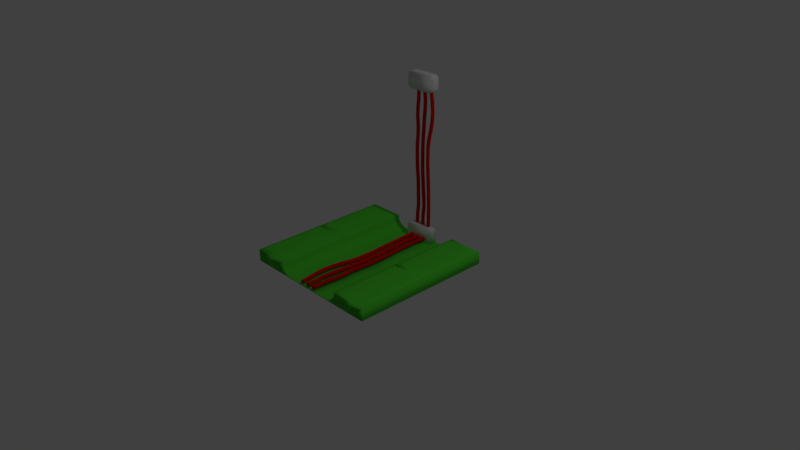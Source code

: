 # Source: FloorTileWiresWall.blend  (saved by Blender 2.78.0; exported with 4.5.12 LTS)
import bpy
from mathutils import Matrix  # noqa: F401  (used for matrix-valued properties, if any)

bpy.ops.wm.read_factory_settings(use_empty=True)
scene = bpy.context.scene
scene.name = 'Scene'

# ---- collections
col_collection_1 = bpy.data.collections.new('Collection 1'); scene.collection.children.link(col_collection_1)

# ---- materials (node trees are filled in below, after node groups)
mat_material = bpy.data.materials.new('Material')
mat_material.alpha_threshold = 0.0
mat_material.use_transparent_shadow = False
mat_material.diffuse_color = (0.0993, 0.8, 0.04594, 1.0)
mat_material.roughness = 0.5
mat_material.line_color = (0.0, 0.0, 0.0, 1.0)
mat_material_001 = bpy.data.materials.new('Material.001')
mat_material_001.alpha_threshold = 0.0
mat_material_001.use_transparent_shadow = False
mat_material_001.diffuse_color = (0.8, 0.005922, 0.0, 1.0)
mat_material_001.roughness = 0.5
mat_material_002 = bpy.data.materials.new('Material.002')
mat_material_002.alpha_threshold = 0.0
mat_material_002.use_transparent_shadow = False
mat_material_002.diffuse_color = (0.0993, 0.8, 0.04594, 1.0)
mat_material_002.roughness = 0.5
mat_material_002.line_color = (0.0, 0.0, 0.0, 1.0)
mat_material_003 = bpy.data.materials.new('Material.003')
mat_material_003.alpha_threshold = 0.0
mat_material_003.use_transparent_shadow = False
mat_material_003.diffuse_color = (0.8, 0.005922, 0.0, 1.0)
mat_material_003.roughness = 0.5

# ---- material node trees

# ---- world
world_world = bpy.data.worlds.new('World'); scene.world = world_world
world_world.color = (0.05088, 0.05088, 0.05088)
world_world.use_sun_shadow = False
world_world.sun_shadow_jitter_overblur = 0.0
world_world.cycles.sampling_method = 'MANUAL'

# ---- cameras
cam_camera = bpy.data.cameras.new('Camera')
cam_camera.clip_end = 100.0
cam_camera.lens = 35.0
cam_camera.sensor_width = 32.0
cam_camera.sensor_height = 18.0
cam_camera.ortho_scale = 7.314
cam_camera.dof.focus_distance = 0.0
cam_camera.dof.aperture_fstop = 128.0

# ---- lights
light_lamp = bpy.data.lights.new('Lamp', 'POINT')
light_lamp.transmission_factor = 0.0
light_lamp.cutoff_distance = 30.0
light_lamp.energy = 100.0
light_lamp.shadow_buffer_clip_start = 1.001
light_lamp.shadow_soft_size = 0.1
light_lamp.shadow_maximum_resolution = 0.006
light_lamp.use_absolute_resolution = True

# ---- meshes
me_cube = bpy.data.meshes.new('Cube')
me_cube.from_pydata([(-1.895, -0.00905, -1.0), (-1.895, 1.0, -1.0), (1.895, -0.00905, -1.0), (1.895, 1.0, -1.0), (-1.398, -0.00905, 1.0), (-1.895, -0.00905, 0.5035), (-1.646, -0.00905, 0.9335), (-1.828, -0.00905, 0.7518), (-1.895, 1.0, 0.5035), (-1.398, 1.0, 1.0), (-1.828, 1.0, 0.7518), (-1.646, 1.0, 0.9335), (1.895, -0.00905, 0.5035), (1.398, -0.00905, 1.0), (1.828, -0.00905, 0.7518), (1.646, -0.00905, 0.9335), (1.398, 1.0, 1.0), (1.895, 1.0, 0.5035), (1.646, 1.0, 0.9335), (1.828, 1.0, 0.7518)], [], [(16, 9, 4, 13), (3, 17, 12, 2), (0, 5, 8, 1), (1, 3, 2, 0), (1, 8, 10, 11, 9, 16, 18, 19, 17, 3), (4, 9, 11, 6), (6, 11, 10, 7), (7, 10, 8, 5), (16, 13, 15, 18), (18, 15, 14, 19), (19, 14, 12, 17), (2, 12, 14, 15, 13, 4, 6, 7, 5, 0)])
me_cube.polygons.foreach_set('use_smooth', [True] * 12)
me_cube.use_remesh_preserve_volume = False
me_cube.use_remesh_preserve_attributes = False
me_cube.use_mirror_vertex_groups = False
me_cube.update()
me_cylinder_003 = bpy.data.meshes.new('Cylinder.003')
me_cylinder_003.from_pydata([(-3.15, 2.764, -1.0), (-3.15, 2.764, 1.0), (-2.15, 1.764, -1.0), (-2.15, 1.764, 1.0), (-3.15, 0.7639, -1.0), (-3.15, 0.7639, 1.0), (-4.15, 1.764, -1.0), (-4.15, 1.764, 1.0), (-3.634, 2.764, -0.875), (-4.308, 2.764, -0.75), (-4.571, 2.764, -0.625), (-4.404, 2.764, -0.5), (-3.826, 2.764, -0.375), (-2.894, 2.764, -0.25), (-2.354, 2.764, -0.125), (-2.351, 2.764, -4.395e-09), (-2.351, 2.764, 0.125), (-2.561, 2.764, 0.25), (-2.809, 2.764, 0.375), (-2.985, 2.764, 0.5), (-3.121, 2.764, 0.625), (-3.203, 2.764, 0.75), (-3.209, 2.764, 0.875), (-2.209, 1.764, 0.875), (-2.203, 1.764, 0.75), (-2.121, 1.764, 0.625), (-1.985, 1.764, 0.5), (-1.809, 1.764, 0.375), (-1.561, 1.764, 0.25), (-1.351, 1.764, 0.125), (-1.351, 1.764, -4.395e-09), (-1.354, 1.764, -0.125), (-1.894, 1.764, -0.25), (-2.826, 1.764, -0.375), (-3.404, 1.764, -0.5), (-3.571, 1.764, -0.625), (-3.308, 1.764, -0.75), (-2.634, 1.764, -0.875), (-3.209, 0.7639, 0.875), (-3.203, 0.7639, 0.75), (-3.121, 0.7639, 0.625), (-2.985, 0.7639, 0.5), (-2.809, 0.7639, 0.375), (-2.561, 0.7639, 0.25), (-2.351, 0.7639, 0.125), (-2.351, 0.7639, -4.395e-09), (-2.354, 0.7639, -0.125), (-2.894, 0.7639, -0.25), (-3.826, 0.7639, -0.375), (-4.404, 0.7639, -0.5), (-4.571, 0.7639, -0.625), (-4.308, 0.7639, -0.75), (-3.634, 0.7639, -0.875), (-4.208, 1.764, 0.875), (-4.201, 1.764, 0.75), (-4.119, 1.764, 0.625), (-3.983, 1.764, 0.5), (-3.808, 1.764, 0.375), (-3.561, 1.764, 0.25), (-3.351, 1.764, 0.125), (-3.351, 1.764, -4.395e-09), (-3.354, 1.764, -0.125), (-3.894, 1.764, -0.25), (-4.826, 1.764, -0.375), (-5.403, 1.764, -0.5), (-5.571, 1.764, -0.625), (-5.307, 1.764, -0.75), (-4.634, 1.764, -0.875), (0.007732, 2.764, -1.0), (0.008489, 2.764, 1.0), (1.008, 1.764, -1.0), (1.008, 1.764, 1.0), (0.007732, 0.7639, -1.0), (0.008489, 0.7639, 1.0), (-0.9923, 1.764, -1.0), (-0.9915, 1.764, 1.0), (-0.2173, 2.764, -0.875), (-0.5522, 2.764, -0.75), (-0.4539, 2.764, -0.625), (-0.1132, 2.764, -0.5), (0.05671, 2.764, -0.375), (0.3425, 2.764, -0.25), (0.5403, 2.764, -0.125), (0.5427, 2.764, -4.395e-09), (0.5427, 2.764, 0.125), (0.4659, 2.764, 0.25), (0.1197, 2.764, 0.375), (-0.1132, 2.764, 0.5), (-0.4539, 2.764, 0.625), (-0.4865, 2.764, 0.75), (-0.09245, 2.764, 0.875), (0.9075, 1.764, 0.875), (0.5135, 1.764, 0.75), (0.5461, 1.764, 0.625), (0.8868, 1.764, 0.5), (1.12, 1.764, 0.375), (1.466, 1.764, 0.25), (1.543, 1.764, 0.125), (1.543, 1.764, -4.395e-09), (1.54, 1.764, -0.125), (1.342, 1.764, -0.25), (1.057, 1.764, -0.375), (0.8868, 1.764, -0.5), (0.5461, 1.764, -0.625), (0.4478, 1.764, -0.75), (0.7827, 1.764, -0.875), (-0.09245, 0.7639, 0.875), (-0.4865, 0.7639, 0.75), (-0.4539, 0.7639, 0.625), (-0.1132, 0.7639, 0.5), (0.1197, 0.7639, 0.375), (0.4659, 0.7639, 0.25), (0.5427, 0.7639, 0.125), (0.5427, 0.7639, -4.395e-09), (0.5403, 0.7639, -0.125), (0.3425, 0.7639, -0.25), (0.05671, 0.7639, -0.375), (-0.1132, 0.7639, -0.5), (-0.4539, 0.7639, -0.625), (-0.5522, 0.7639, -0.75), (-0.2173, 0.7639, -0.875), (-1.092, 1.764, 0.875), (-1.486, 1.764, 0.75), (-1.454, 1.764, 0.625), (-1.111, 1.764, 0.5), (-0.8758, 1.764, 0.375), (-0.5341, 1.764, 0.25), (-0.4573, 1.764, 0.125), (-0.4573, 1.764, -4.395e-09), (-0.4597, 1.764, -0.125), (-0.6575, 1.764, -0.25), (-0.9418, 1.764, -0.375), (-1.112, 1.764, -0.5), (-1.454, 1.764, -0.625), (-1.552, 1.764, -0.75), (-1.217, 1.764, -0.875), (3.133, 2.764, -1.0), (3.133, 2.764, 1.0), (4.133, 1.764, -1.0), (4.133, 1.764, 1.0), (3.133, 0.7639, -1.0), (3.133, 0.7639, 1.0), (2.133, 1.764, -1.0), (2.133, 1.764, 1.0), (3.037, 2.764, -0.875), (3.053, 2.764, -0.75), (3.418, 2.764, -0.625), (3.497, 2.764, -0.5), (3.199, 2.764, -0.375), (3.232, 2.764, -0.25), (3.563, 2.764, -0.125), (3.572, 2.764, -4.395e-09), (3.491, 2.764, 0.125), (3.28, 2.764, 0.25), (2.875, 2.764, 0.375), (2.76, 2.764, 0.5), (2.631, 2.764, 0.625), (2.584, 2.764, 0.75), (3.009, 2.764, 0.875), (4.009, 1.764, 0.875), (3.584, 1.764, 0.75), (3.631, 1.764, 0.625), (3.76, 1.764, 0.5), (3.875, 1.764, 0.375), (4.272, 1.764, 0.25), (4.481, 1.764, 0.125), (4.56, 1.764, -4.395e-09), (4.55, 1.764, -0.125), (4.226, 1.764, -0.25), (4.199, 1.764, -0.375), (4.496, 1.764, -0.5), (4.418, 1.764, -0.625), (4.053, 1.764, -0.75), (4.037, 1.764, -0.875), (3.009, 0.7639, 0.875), (2.584, 0.7639, 0.75), (2.631, 0.7639, 0.625), (2.76, 0.7639, 0.5), (2.875, 0.7639, 0.375), (3.272, 0.7639, 0.25), (3.481, 0.7639, 0.125), (3.56, 0.7639, -4.395e-09), (3.55, 0.7639, -0.125), (3.227, 0.7639, -0.25), (3.199, 0.7639, -0.375), (3.496, 0.7639, -0.5), (3.418, 0.7639, -0.625), (3.053, 0.7639, -0.75), (3.037, 0.7639, -0.875), (2.009, 1.764, 0.875), (1.583, 1.764, 0.75), (1.63, 1.764, 0.625), (1.774, 1.764, 0.5), (1.892, 1.764, 0.375), (2.28, 1.764, 0.25), (2.491, 1.764, 0.125), (2.572, 1.764, -4.395e-09), (2.563, 1.764, -0.125), (2.232, 1.764, -0.25), (2.199, 1.764, -0.375), (2.497, 1.764, -0.5), (2.418, 1.764, -0.625), (2.053, 1.764, -0.75), (2.037, 1.764, -0.875)], [], [(22, 1, 3, 23), (23, 3, 5, 38), (38, 5, 7, 53), (53, 7, 1, 22), (6, 67, 8, 0), (67, 66, 9, 8), (66, 65, 10, 9), (65, 64, 11, 10), (64, 63, 12, 11), (63, 62, 13, 12), (62, 61, 14, 13), (61, 60, 15, 14), (60, 59, 16, 15), (59, 58, 17, 16), (58, 57, 18, 17), (57, 56, 19, 18), (56, 55, 20, 19), (55, 54, 21, 20), (54, 53, 22, 21), (4, 52, 67, 6), (52, 51, 66, 67), (51, 50, 65, 66), (50, 49, 64, 65), (49, 48, 63, 64), (48, 47, 62, 63), (47, 46, 61, 62), (46, 45, 60, 61), (45, 44, 59, 60), (44, 43, 58, 59), (43, 42, 57, 58), (42, 41, 56, 57), (41, 40, 55, 56), (40, 39, 54, 55), (39, 38, 53, 54), (2, 37, 52, 4), (37, 36, 51, 52), (36, 35, 50, 51), (35, 34, 49, 50), (34, 33, 48, 49), (33, 32, 47, 48), (32, 31, 46, 47), (31, 30, 45, 46), (30, 29, 44, 45), (29, 28, 43, 44), (28, 27, 42, 43), (27, 26, 41, 42), (26, 25, 40, 41), (25, 24, 39, 40), (24, 23, 38, 39), (0, 8, 37, 2), (8, 9, 36, 37), (9, 10, 35, 36), (10, 11, 34, 35), (11, 12, 33, 34), (12, 13, 32, 33), (13, 14, 31, 32), (14, 15, 30, 31), (15, 16, 29, 30), (16, 17, 28, 29), (17, 18, 27, 28), (18, 19, 26, 27), (19, 20, 25, 26), (20, 21, 24, 25), (21, 22, 23, 24), (90, 69, 71, 91), (91, 71, 73, 106), (106, 73, 75, 121), (121, 75, 69, 90), (74, 135, 76, 68), (135, 134, 77, 76), (134, 133, 78, 77), (133, 132, 79, 78), (132, 131, 80, 79), (131, 130, 81, 80), (130, 129, 82, 81), (129, 128, 83, 82), (128, 127, 84, 83), (127, 126, 85, 84), (126, 125, 86, 85), (125, 124, 87, 86), (124, 123, 88, 87), (123, 122, 89, 88), (122, 121, 90, 89), (72, 120, 135, 74), (120, 119, 134, 135), (119, 118, 133, 134), (118, 117, 132, 133), (117, 116, 131, 132), (116, 115, 130, 131), (115, 114, 129, 130), (114, 113, 128, 129), (113, 112, 127, 128), (112, 111, 126, 127), (111, 110, 125, 126), (110, 109, 124, 125), (109, 108, 123, 124), (108, 107, 122, 123), (107, 106, 121, 122), (70, 105, 120, 72), (105, 104, 119, 120), (104, 103, 118, 119), (103, 102, 117, 118), (102, 101, 116, 117), (101, 100, 115, 116), (100, 99, 114, 115), (99, 98, 113, 114), (98, 97, 112, 113), (97, 96, 111, 112), (96, 95, 110, 111), (95, 94, 109, 110), (94, 93, 108, 109), (93, 92, 107, 108), (92, 91, 106, 107), (68, 76, 105, 70), (76, 77, 104, 105), (77, 78, 103, 104), (78, 79, 102, 103), (79, 80, 101, 102), (80, 81, 100, 101), (81, 82, 99, 100), (82, 83, 98, 99), (83, 84, 97, 98), (84, 85, 96, 97), (85, 86, 95, 96), (86, 87, 94, 95), (87, 88, 93, 94), (88, 89, 92, 93), (89, 90, 91, 92), (158, 137, 139, 159), (159, 139, 141, 174), (174, 141, 143, 189), (189, 143, 137, 158), (142, 203, 144, 136), (203, 202, 145, 144), (202, 201, 146, 145), (201, 200, 147, 146), (200, 199, 148, 147), (199, 198, 149, 148), (198, 197, 150, 149), (197, 196, 151, 150), (196, 195, 152, 151), (195, 194, 153, 152), (194, 193, 154, 153), (193, 192, 155, 154), (192, 191, 156, 155), (191, 190, 157, 156), (190, 189, 158, 157), (140, 188, 203, 142), (188, 187, 202, 203), (187, 186, 201, 202), (186, 185, 200, 201), (185, 184, 199, 200), (184, 183, 198, 199), (183, 182, 197, 198), (182, 181, 196, 197), (181, 180, 195, 196), (180, 179, 194, 195), (179, 178, 193, 194), (178, 177, 192, 193), (177, 176, 191, 192), (176, 175, 190, 191), (175, 174, 189, 190), (138, 173, 188, 140), (173, 172, 187, 188), (172, 171, 186, 187), (171, 170, 185, 186), (170, 169, 184, 185), (169, 168, 183, 184), (168, 167, 182, 183), (167, 166, 181, 182), (166, 165, 180, 181), (165, 164, 179, 180), (164, 163, 178, 179), (163, 162, 177, 178), (162, 161, 176, 177), (161, 160, 175, 176), (160, 159, 174, 175), (136, 144, 173, 138), (144, 145, 172, 173), (145, 146, 171, 172), (146, 147, 170, 171), (147, 148, 169, 170), (148, 149, 168, 169), (149, 150, 167, 168), (150, 151, 166, 167), (151, 152, 165, 166), (152, 153, 164, 165), (153, 154, 163, 164), (154, 155, 162, 163), (155, 156, 161, 162), (156, 157, 160, 161), (157, 158, 159, 160)])
me_cylinder_003.polygons.foreach_set('use_smooth', [True] * 192)
me_cylinder_003.polygons.foreach_set('material_index', [1, 1, 1, 1, 1, 1, 1, 1, 1, 1, 1, 1, 1, 1, 1, 1, 1, 1, 1, 1, 1, 1, 1, 1, 1, 1, 1, 1, 1, 1, 1, 1, 1, 1, 1, 1, 1, 1, 1, 1, 1, 1, 1, 1, 1, 1, 1, 1, 1, 1, 1, 1, 1, 1, 1, 1, 1, 1, 1, 1, 1, 1, 1, 1, 1, 1, 1, 1, 1, 1, 1, 1, 1, 1, 1, 1, 1, 1, 1, 1, 1, 1, 1, 1, 1, 1, 1, 1, 1, 1, 1, 1, 1, 1, 1, 1, 1, 1, 1, 1, 1, 1, 1, 1, 1, 1, 1, 1, 1, 1, 1, 1, 1, 1, 1, 1, 1, 1, 1, 1, 1, 1, 1, 1, 1, 1, 1, 1, 1, 1, 1, 1, 1, 1, 1, 1, 1, 1, 1, 1, 1, 1, 1, 1, 1, 1, 1, 1, 1, 1, 1, 1, 1, 1, 1, 1, 1, 1, 1, 1, 1, 1, 1, 1, 1, 1, 1, 1, 1, 1, 1, 1, 1, 1, 1, 1, 1, 1, 1, 1, 1, 1, 1, 1, 1, 1, 1, 1, 1, 1, 1, 1])
me_cylinder_003.materials.append(mat_material)
me_cylinder_003.materials.append(mat_material_001)
me_cylinder_003.use_remesh_preserve_volume = False
me_cylinder_003.use_remesh_preserve_attributes = False
me_cylinder_003.use_mirror_vertex_groups = False
me_cylinder_003.update()
me_cylinder_001 = bpy.data.meshes.new('Cylinder.001')
me_cylinder_001.from_pydata([(30.3, 3.678, 1.0), (30.3, 3.678, -1.0), (-30.3, 3.678, -1.0), (-30.3, 3.678, 1.0), (28.18, -1.927, 0.93), (28.18, -1.927, -0.93), (-28.18, -1.927, 0.93), (-28.18, -1.927, -0.93), (28.18, -1.927, 0.07), (-28.18, -1.927, -0.07), (-30.3, -1.329, -1.0), (-28.18, -1.927, 0.07), (-30.3, -1.329, 1.0), (-30.3, -1.329, 3.013e-07), (30.3, -1.329, 1.0), (28.18, -1.927, -0.07), (30.3, -1.329, -4.139e-07), (30.3, -1.329, -1.0), (-15.15, -1.329, 1.0), (-15.15, -1.329, 1.225e-07), (-15.15, -1.329, -1.0), (15.15, -1.329, 1.0), (15.15, -1.329, -2.351e-07), (15.15, -1.329, -1.0), (-16.7, -1.927, 0.93), (-15.15, -1.329, 1.0), (-15.15, -1.329, 1.225e-07), (-16.7, -1.927, 0.07), (-16.7, -1.927, -0.07), (-15.15, -1.329, 1.225e-07), (-15.15, -1.329, -1.0), (-16.7, -1.927, -0.93), (15.15, -1.329, 1.0), (16.7, -1.927, 0.93), (16.7, -1.927, 0.07), (15.15, -1.329, -2.351e-07), (15.15, -1.329, -2.351e-07), (16.7, -1.927, -0.07), (16.7, -1.927, -0.93), (15.15, -1.329, -1.0), (-15.15, 0.5249, 1.0), (-15.15, 0.5249, -1.0), (15.15, 0.5249, 1.0), (15.15, 0.5249, -1.0), (-13.39, 2.28, 1.0), (-10.96, 3.286, 1.0), (-10.96, 3.286, -1.0), (-13.39, 2.28, -1.0), (10.96, 3.286, 1.0), (13.39, 2.28, 1.0), (13.39, 2.28, -1.0), (10.96, 3.286, -1.0)], [], [(0, 1, 2, 3), (0, 14, 16, 17, 1), (42, 43, 23, 39, 36, 22, 35, 32, 21), (2, 10, 13, 12, 3), (41, 40, 18, 25, 26, 19, 29, 30, 20), (5, 38, 39, 23, 17), (21, 32, 33, 4, 14), (7, 9, 13, 10), (31, 28, 9, 7), (14, 0, 3, 12, 18, 40, 44, 45, 48, 49, 42, 21), (11, 6, 12, 13), (4, 8, 16, 14), (22, 36, 37, 15, 16), (15, 5, 17, 16), (4, 33, 34, 8), (15, 37, 38, 5), (8, 34, 35, 22, 16), (9, 28, 29, 19, 13), (6, 24, 25, 18, 12), (20, 30, 31, 7, 10), (19, 26, 27, 11, 13), (43, 42, 49, 50), (24, 27, 26, 25), (28, 31, 30, 29), (32, 35, 34, 33), (36, 39, 38, 37), (27, 24, 6, 11), (45, 46, 51, 48), (1, 17, 23, 43, 50, 51, 46, 47, 41, 20, 10, 2), (46, 45, 44, 47), (48, 51, 50, 49), (40, 41, 47, 44)])
me_cylinder_001.polygons.foreach_set('use_smooth', [True] * 32)
me_cylinder_001.materials.append(mat_material)
me_cylinder_001.materials.append(mat_material_001)
me_cylinder_001.use_remesh_preserve_volume = False
me_cylinder_001.use_remesh_preserve_attributes = False
me_cylinder_001.use_mirror_vertex_groups = False
me_cylinder_001.update()
me_cylinder_000 = bpy.data.meshes.new('Cylinder.000')
me_cylinder_000.from_pydata([(-3.15, 2.764, -1.0), (-3.15, 2.764, 1.0), (-2.15, 1.764, -1.0), (-2.15, 1.764, 1.0), (-3.15, 0.7639, -1.0), (-3.15, 0.7639, 1.0), (-4.15, 1.764, -1.0), (-4.15, 1.764, 1.0), (-3.634, 2.764, -0.875), (-4.308, 2.764, -0.75), (-4.571, 2.764, -0.625), (-4.404, 2.764, -0.5), (-3.826, 2.764, -0.375), (-2.894, 2.764, -0.25), (-2.354, 2.764, -0.125), (-2.351, 2.764, -4.395e-09), (-2.351, 2.764, 0.125), (-2.561, 2.764, 0.25), (-2.809, 2.764, 0.375), (-2.985, 2.764, 0.5), (-3.121, 2.764, 0.625), (-3.203, 2.764, 0.75), (-3.209, 2.764, 0.875), (-2.209, 1.764, 0.875), (-2.203, 1.764, 0.75), (-2.121, 1.764, 0.625), (-1.985, 1.764, 0.5), (-1.809, 1.764, 0.375), (-1.561, 1.764, 0.25), (-1.351, 1.764, 0.125), (-1.351, 1.764, -4.395e-09), (-1.354, 1.764, -0.125), (-1.894, 1.764, -0.25), (-2.826, 1.764, -0.375), (-3.404, 1.764, -0.5), (-3.571, 1.764, -0.625), (-3.308, 1.764, -0.75), (-2.634, 1.764, -0.875), (-3.209, 0.7639, 0.875), (-3.203, 0.7639, 0.75), (-3.121, 0.7639, 0.625), (-2.985, 0.7639, 0.5), (-2.809, 0.7639, 0.375), (-2.561, 0.7639, 0.25), (-2.351, 0.7639, 0.125), (-2.351, 0.7639, -4.395e-09), (-2.354, 0.7639, -0.125), (-2.894, 0.7639, -0.25), (-3.826, 0.7639, -0.375), (-4.404, 0.7639, -0.5), (-4.571, 0.7639, -0.625), (-4.308, 0.7639, -0.75), (-3.634, 0.7639, -0.875), (-4.208, 1.764, 0.875), (-4.201, 1.764, 0.75), (-4.119, 1.764, 0.625), (-3.983, 1.764, 0.5), (-3.808, 1.764, 0.375), (-3.561, 1.764, 0.25), (-3.351, 1.764, 0.125), (-3.351, 1.764, -4.395e-09), (-3.354, 1.764, -0.125), (-3.894, 1.764, -0.25), (-4.826, 1.764, -0.375), (-5.403, 1.764, -0.5), (-5.571, 1.764, -0.625), (-5.307, 1.764, -0.75), (-4.634, 1.764, -0.875), (0.007732, 2.764, -1.0), (0.008489, 2.764, 1.0), (1.008, 1.764, -1.0), (1.008, 1.764, 1.0), (0.007732, 0.7639, -1.0), (0.008489, 0.7639, 1.0), (-0.9923, 1.764, -1.0), (-0.9915, 1.764, 1.0), (-0.2173, 2.764, -0.875), (-0.5522, 2.764, -0.75), (-0.4539, 2.764, -0.625), (-0.1132, 2.764, -0.5), (0.05671, 2.764, -0.375), (0.3425, 2.764, -0.25), (0.5403, 2.764, -0.125), (0.5427, 2.764, -4.395e-09), (0.5427, 2.764, 0.125), (0.4659, 2.764, 0.25), (0.1197, 2.764, 0.375), (-0.1132, 2.764, 0.5), (-0.4539, 2.764, 0.625), (-0.4865, 2.764, 0.75), (-0.09245, 2.764, 0.875), (0.9075, 1.764, 0.875), (0.5135, 1.764, 0.75), (0.5461, 1.764, 0.625), (0.8868, 1.764, 0.5), (1.12, 1.764, 0.375), (1.466, 1.764, 0.25), (1.543, 1.764, 0.125), (1.543, 1.764, -4.395e-09), (1.54, 1.764, -0.125), (1.342, 1.764, -0.25), (1.057, 1.764, -0.375), (0.8868, 1.764, -0.5), (0.5461, 1.764, -0.625), (0.4478, 1.764, -0.75), (0.7827, 1.764, -0.875), (-0.09245, 0.7639, 0.875), (-0.4865, 0.7639, 0.75), (-0.4539, 0.7639, 0.625), (-0.1132, 0.7639, 0.5), (0.1197, 0.7639, 0.375), (0.4659, 0.7639, 0.25), (0.5427, 0.7639, 0.125), (0.5427, 0.7639, -4.395e-09), (0.5403, 0.7639, -0.125), (0.3425, 0.7639, -0.25), (0.05671, 0.7639, -0.375), (-0.1132, 0.7639, -0.5), (-0.4539, 0.7639, -0.625), (-0.5522, 0.7639, -0.75), (-0.2173, 0.7639, -0.875), (-1.092, 1.764, 0.875), (-1.486, 1.764, 0.75), (-1.454, 1.764, 0.625), (-1.111, 1.764, 0.5), (-0.8758, 1.764, 0.375), (-0.5341, 1.764, 0.25), (-0.4573, 1.764, 0.125), (-0.4573, 1.764, -4.395e-09), (-0.4597, 1.764, -0.125), (-0.6575, 1.764, -0.25), (-0.9418, 1.764, -0.375), (-1.112, 1.764, -0.5), (-1.454, 1.764, -0.625), (-1.552, 1.764, -0.75), (-1.217, 1.764, -0.875), (3.133, 2.764, -1.0), (3.133, 2.764, 1.0), (4.133, 1.764, -1.0), (4.133, 1.764, 1.0), (3.133, 0.7639, -1.0), (3.133, 0.7639, 1.0), (2.133, 1.764, -1.0), (2.133, 1.764, 1.0), (3.037, 2.764, -0.875), (3.053, 2.764, -0.75), (3.418, 2.764, -0.625), (3.497, 2.764, -0.5), (3.199, 2.764, -0.375), (3.232, 2.764, -0.25), (3.563, 2.764, -0.125), (3.572, 2.764, -4.395e-09), (3.491, 2.764, 0.125), (3.28, 2.764, 0.25), (2.875, 2.764, 0.375), (2.76, 2.764, 0.5), (2.631, 2.764, 0.625), (2.584, 2.764, 0.75), (3.009, 2.764, 0.875), (4.009, 1.764, 0.875), (3.584, 1.764, 0.75), (3.631, 1.764, 0.625), (3.76, 1.764, 0.5), (3.875, 1.764, 0.375), (4.272, 1.764, 0.25), (4.481, 1.764, 0.125), (4.56, 1.764, -4.395e-09), (4.55, 1.764, -0.125), (4.226, 1.764, -0.25), (4.199, 1.764, -0.375), (4.496, 1.764, -0.5), (4.418, 1.764, -0.625), (4.053, 1.764, -0.75), (4.037, 1.764, -0.875), (3.009, 0.7639, 0.875), (2.584, 0.7639, 0.75), (2.631, 0.7639, 0.625), (2.76, 0.7639, 0.5), (2.875, 0.7639, 0.375), (3.272, 0.7639, 0.25), (3.481, 0.7639, 0.125), (3.56, 0.7639, -4.395e-09), (3.55, 0.7639, -0.125), (3.227, 0.7639, -0.25), (3.199, 0.7639, -0.375), (3.496, 0.7639, -0.5), (3.418, 0.7639, -0.625), (3.053, 0.7639, -0.75), (3.037, 0.7639, -0.875), (2.009, 1.764, 0.875), (1.583, 1.764, 0.75), (1.63, 1.764, 0.625), (1.774, 1.764, 0.5), (1.892, 1.764, 0.375), (2.28, 1.764, 0.25), (2.491, 1.764, 0.125), (2.572, 1.764, -4.395e-09), (2.563, 1.764, -0.125), (2.232, 1.764, -0.25), (2.199, 1.764, -0.375), (2.497, 1.764, -0.5), (2.418, 1.764, -0.625), (2.053, 1.764, -0.75), (2.037, 1.764, -0.875)], [], [(22, 1, 3, 23), (23, 3, 5, 38), (38, 5, 7, 53), (53, 7, 1, 22), (6, 67, 8, 0), (67, 66, 9, 8), (66, 65, 10, 9), (65, 64, 11, 10), (64, 63, 12, 11), (63, 62, 13, 12), (62, 61, 14, 13), (61, 60, 15, 14), (60, 59, 16, 15), (59, 58, 17, 16), (58, 57, 18, 17), (57, 56, 19, 18), (56, 55, 20, 19), (55, 54, 21, 20), (54, 53, 22, 21), (4, 52, 67, 6), (52, 51, 66, 67), (51, 50, 65, 66), (50, 49, 64, 65), (49, 48, 63, 64), (48, 47, 62, 63), (47, 46, 61, 62), (46, 45, 60, 61), (45, 44, 59, 60), (44, 43, 58, 59), (43, 42, 57, 58), (42, 41, 56, 57), (41, 40, 55, 56), (40, 39, 54, 55), (39, 38, 53, 54), (2, 37, 52, 4), (37, 36, 51, 52), (36, 35, 50, 51), (35, 34, 49, 50), (34, 33, 48, 49), (33, 32, 47, 48), (32, 31, 46, 47), (31, 30, 45, 46), (30, 29, 44, 45), (29, 28, 43, 44), (28, 27, 42, 43), (27, 26, 41, 42), (26, 25, 40, 41), (25, 24, 39, 40), (24, 23, 38, 39), (0, 8, 37, 2), (8, 9, 36, 37), (9, 10, 35, 36), (10, 11, 34, 35), (11, 12, 33, 34), (12, 13, 32, 33), (13, 14, 31, 32), (14, 15, 30, 31), (15, 16, 29, 30), (16, 17, 28, 29), (17, 18, 27, 28), (18, 19, 26, 27), (19, 20, 25, 26), (20, 21, 24, 25), (21, 22, 23, 24), (90, 69, 71, 91), (91, 71, 73, 106), (106, 73, 75, 121), (121, 75, 69, 90), (74, 135, 76, 68), (135, 134, 77, 76), (134, 133, 78, 77), (133, 132, 79, 78), (132, 131, 80, 79), (131, 130, 81, 80), (130, 129, 82, 81), (129, 128, 83, 82), (128, 127, 84, 83), (127, 126, 85, 84), (126, 125, 86, 85), (125, 124, 87, 86), (124, 123, 88, 87), (123, 122, 89, 88), (122, 121, 90, 89), (72, 120, 135, 74), (120, 119, 134, 135), (119, 118, 133, 134), (118, 117, 132, 133), (117, 116, 131, 132), (116, 115, 130, 131), (115, 114, 129, 130), (114, 113, 128, 129), (113, 112, 127, 128), (112, 111, 126, 127), (111, 110, 125, 126), (110, 109, 124, 125), (109, 108, 123, 124), (108, 107, 122, 123), (107, 106, 121, 122), (70, 105, 120, 72), (105, 104, 119, 120), (104, 103, 118, 119), (103, 102, 117, 118), (102, 101, 116, 117), (101, 100, 115, 116), (100, 99, 114, 115), (99, 98, 113, 114), (98, 97, 112, 113), (97, 96, 111, 112), (96, 95, 110, 111), (95, 94, 109, 110), (94, 93, 108, 109), (93, 92, 107, 108), (92, 91, 106, 107), (68, 76, 105, 70), (76, 77, 104, 105), (77, 78, 103, 104), (78, 79, 102, 103), (79, 80, 101, 102), (80, 81, 100, 101), (81, 82, 99, 100), (82, 83, 98, 99), (83, 84, 97, 98), (84, 85, 96, 97), (85, 86, 95, 96), (86, 87, 94, 95), (87, 88, 93, 94), (88, 89, 92, 93), (89, 90, 91, 92), (158, 137, 139, 159), (159, 139, 141, 174), (174, 141, 143, 189), (189, 143, 137, 158), (142, 203, 144, 136), (203, 202, 145, 144), (202, 201, 146, 145), (201, 200, 147, 146), (200, 199, 148, 147), (199, 198, 149, 148), (198, 197, 150, 149), (197, 196, 151, 150), (196, 195, 152, 151), (195, 194, 153, 152), (194, 193, 154, 153), (193, 192, 155, 154), (192, 191, 156, 155), (191, 190, 157, 156), (190, 189, 158, 157), (140, 188, 203, 142), (188, 187, 202, 203), (187, 186, 201, 202), (186, 185, 200, 201), (185, 184, 199, 200), (184, 183, 198, 199), (183, 182, 197, 198), (182, 181, 196, 197), (181, 180, 195, 196), (180, 179, 194, 195), (179, 178, 193, 194), (178, 177, 192, 193), (177, 176, 191, 192), (176, 175, 190, 191), (175, 174, 189, 190), (138, 173, 188, 140), (173, 172, 187, 188), (172, 171, 186, 187), (171, 170, 185, 186), (170, 169, 184, 185), (169, 168, 183, 184), (168, 167, 182, 183), (167, 166, 181, 182), (166, 165, 180, 181), (165, 164, 179, 180), (164, 163, 178, 179), (163, 162, 177, 178), (162, 161, 176, 177), (161, 160, 175, 176), (160, 159, 174, 175), (136, 144, 173, 138), (144, 145, 172, 173), (145, 146, 171, 172), (146, 147, 170, 171), (147, 148, 169, 170), (148, 149, 168, 169), (149, 150, 167, 168), (150, 151, 166, 167), (151, 152, 165, 166), (152, 153, 164, 165), (153, 154, 163, 164), (154, 155, 162, 163), (155, 156, 161, 162), (156, 157, 160, 161), (157, 158, 159, 160)])
me_cylinder_000.polygons.foreach_set('use_smooth', [True] * 192)
me_cylinder_000.polygons.foreach_set('material_index', [1, 1, 1, 1, 1, 1, 1, 1, 1, 1, 1, 1, 1, 1, 1, 1, 1, 1, 1, 1, 1, 1, 1, 1, 1, 1, 1, 1, 1, 1, 1, 1, 1, 1, 1, 1, 1, 1, 1, 1, 1, 1, 1, 1, 1, 1, 1, 1, 1, 1, 1, 1, 1, 1, 1, 1, 1, 1, 1, 1, 1, 1, 1, 1, 1, 1, 1, 1, 1, 1, 1, 1, 1, 1, 1, 1, 1, 1, 1, 1, 1, 1, 1, 1, 1, 1, 1, 1, 1, 1, 1, 1, 1, 1, 1, 1, 1, 1, 1, 1, 1, 1, 1, 1, 1, 1, 1, 1, 1, 1, 1, 1, 1, 1, 1, 1, 1, 1, 1, 1, 1, 1, 1, 1, 1, 1, 1, 1, 1, 1, 1, 1, 1, 1, 1, 1, 1, 1, 1, 1, 1, 1, 1, 1, 1, 1, 1, 1, 1, 1, 1, 1, 1, 1, 1, 1, 1, 1, 1, 1, 1, 1, 1, 1, 1, 1, 1, 1, 1, 1, 1, 1, 1, 1, 1, 1, 1, 1, 1, 1, 1, 1, 1, 1, 1, 1, 1, 1, 1, 1, 1, 1])
me_cylinder_000.materials.append(mat_material_002)
me_cylinder_000.materials.append(mat_material_003)
me_cylinder_000.use_remesh_preserve_volume = False
me_cylinder_000.use_remesh_preserve_attributes = False
me_cylinder_000.use_mirror_vertex_groups = False
me_cylinder_000.update()
me_cube_001 = bpy.data.meshes.new('Cube.001')
me_cube_001.from_pydata([(-1.398, -0.00905, 1.0), (-1.895, -0.00905, 0.5035), (-1.646, -0.00905, 0.9335), (-1.828, -0.00905, 0.7518), (-1.895, 1.0, 0.5035), (-1.398, 1.0, 1.0), (-1.828, 1.0, 0.7518), (-1.646, 1.0, 0.9335), (1.895, -0.00905, 0.5035), (1.398, -0.00905, 1.0), (1.828, -0.00905, 0.7518), (1.646, -0.00905, 0.9335), (1.398, 1.0, 1.0), (1.895, 1.0, 0.5035), (1.646, 1.0, 0.9335), (1.828, 1.0, 0.7518), (-1.895, -0.00905, -0.5031), (-1.398, -0.00905, -1.0), (-1.828, -0.00905, -0.7515), (-1.646, -0.00905, -0.9334), (-1.398, 1.0, -1.0), (-1.895, 1.0, -0.5031), (-1.646, 1.0, -0.9334), (-1.828, 1.0, -0.7515), (1.398, -0.00905, -1.0), (1.895, -0.00905, -0.5031), (1.646, -0.00905, -0.9334), (1.828, -0.00905, -0.7515), (1.895, 1.0, -0.5031), (1.398, 1.0, -1.0), (1.828, 1.0, -0.7515), (1.646, 1.0, -0.9334)], [], [(12, 5, 0, 9), (20, 22, 23, 21, 4, 6, 7, 5, 12, 14, 15, 13, 28, 30, 31, 29), (24, 26, 27, 25, 8, 10, 11, 9, 0, 2, 3, 1, 16, 18, 19, 17), (28, 13, 8, 25), (0, 5, 7, 2), (2, 7, 6, 3), (3, 6, 4, 1), (12, 9, 11, 14), (14, 11, 10, 15), (15, 10, 8, 13), (16, 1, 4, 21), (20, 17, 19, 22), (22, 19, 18, 23), (23, 18, 16, 21), (24, 29, 31, 26), (26, 31, 30, 27), (27, 30, 28, 25), (20, 29, 24, 17)])
me_cube_001.polygons.foreach_set('use_smooth', [True] * 18)
me_cube_001.use_remesh_preserve_volume = False
me_cube_001.use_remesh_preserve_attributes = False
me_cube_001.use_mirror_vertex_groups = False
me_cube_001.update()

# ---- objects
ob_cube = bpy.data.objects.new('Cube', me_cube)
ob_cylinder_003 = bpy.data.objects.new('Cylinder.003', me_cylinder_003)
ob_cylinder_001 = bpy.data.objects.new('Cylinder.001', me_cylinder_001)
ob_lamp = bpy.data.objects.new('Lamp', light_lamp)
ob_camera = bpy.data.objects.new('Camera', cam_camera)
ob_cylinder_000 = bpy.data.objects.new('Cylinder.000', me_cylinder_000)
ob_cube_001 = bpy.data.objects.new('Cube.001', me_cube_001)

# ---- transforms, parenting, visibility, modifiers, constraints
ob_cube.location = (-1.943e-18, 0.8885, -0.009999)
ob_cube.scale = (0.1118, 0.1118, 0.1118)
ob_cube.lineart.crease_threshold = 0.0
ob_cylinder_003.location = (7.451e-09, -4.441e-16, 0.0)
ob_cylinder_003.rotation_euler = (-1.571, -2.22e-16, 2.22e-16)
ob_cylinder_003.scale = (0.03301, 0.03301, 1.0)
ob_cylinder_003.lineart.crease_threshold = 0.0
ob_cylinder_001.location = (7.451e-09, -4.441e-16, 0.0)
ob_cylinder_001.rotation_euler = (-1.571, -2.22e-16, 2.22e-16)
ob_cylinder_001.scale = (0.03301, 0.03301, 1.0)
ob_cylinder_001.lineart.crease_threshold = 0.0
ob_lamp.location = (4.076, 1.005, 5.904)
ob_lamp.rotation_euler = (0.6503, 0.05522, 1.866)
ob_lamp.lock_rotations_4d = False
ob_lamp.empty_display_type = 'ARROWS'
ob_lamp.color = (0.0, 0.0, 0.0, 0.0)
ob_lamp.lineart.crease_threshold = 0.0
ob_camera.location = (7.481, -6.508, 5.344)
ob_camera.rotation_euler = (1.109, 0.0, 0.8149)
ob_camera.lock_rotations_4d = False
ob_camera.empty_display_type = 'ARROWS'
ob_camera.color = (0.0, 0.0, 0.0, 0.0)
ob_camera.display_type = 'WIRE'
ob_camera.lineart.crease_threshold = 0.0
ob_cylinder_000.location = (7.451e-09, 0.9082, 1.102)
ob_cylinder_000.rotation_euler = (-2.687e-07, 3.142, -2.029e-14)
ob_cylinder_000.scale = (0.03301, 0.03301, 1.0)
ob_cylinder_000.lineart.crease_threshold = 0.0
ob_cube_001.location = (-1.943e-18, 0.8885, 2.094)
ob_cube_001.scale = (0.1118, 0.1118, 0.1118)
ob_cube_001.lineart.crease_threshold = 0.0

# ---- collection membership
col_collection_1.objects.link(ob_cube)
col_collection_1.objects.link(ob_cylinder_003)
col_collection_1.objects.link(ob_cylinder_001)
col_collection_1.objects.link(ob_lamp)
col_collection_1.objects.link(ob_camera)
col_collection_1.objects.link(ob_cylinder_000)
col_collection_1.objects.link(ob_cube_001)

# ---- scene / render settings (as saved in the file)
scene.camera = ob_camera
scene.frame_start = 1; scene.frame_end = 250; scene.frame_set(1)
scene.render.engine = 'BLENDER_EEVEE_NEXT'
scene.render.resolution_percentage = 50
scene.render.dither_intensity = 0.0
scene.cycles.use_denoising = False
scene.cycles.samples = 128
scene.cycles.sampling_pattern = 'TABULATED_SOBOL'
scene.cycles.light_sampling_threshold = 0.0
scene.cycles.use_adaptive_sampling = False
scene.cycles.use_light_tree = False
scene.cycles.blur_glossy = 0.0
scene.cycles.sample_clamp_indirect = 0.0
scene.view_settings.view_transform = 'Standard'
bpy.context.view_layer.update()

